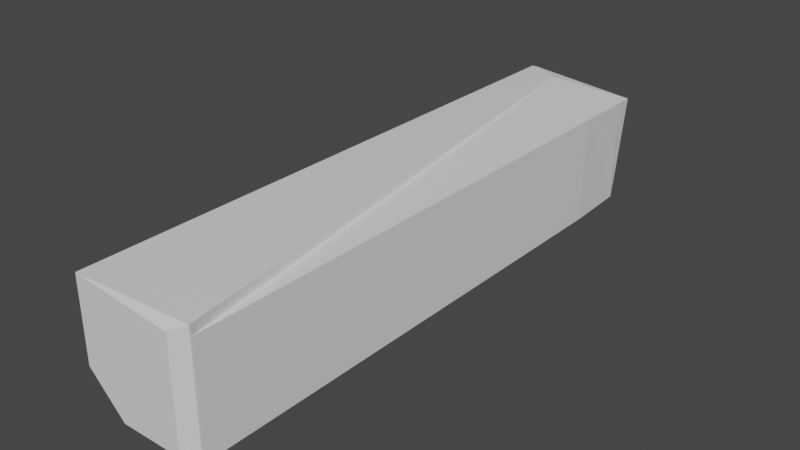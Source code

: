 # Source: Rock_Step_1.blend  (saved by Blender 2.80.75; exported with 4.5.12 LTS)
import bpy
from mathutils import Matrix  # noqa: F401  (used for matrix-valued properties, if any)

bpy.ops.wm.read_factory_settings(use_empty=True)
scene = bpy.context.scene
scene.name = 'Scene'

# ---- collections
col_collection = bpy.data.collections.new('Collection'); scene.collection.children.link(col_collection)

# ---- materials (node trees are filled in below, after node groups)
mat_material_001 = bpy.data.materials.new('Material.001')
mat_material_001.use_transparent_shadow = False
mat_material_001.diffuse_color = (0.214, 0.214, 0.214, 1.0)

# ---- material node trees
mat_material_001.use_nodes = True; mat_material_001.node_tree.nodes.clear()
_N = mat_material_001.node_tree.nodes; _L = mat_material_001.node_tree.links
n0 = _N.new('ShaderNodeOutputMaterial'); n0.name = 'Material Output'; n0.location = (300, 300)
n1 = _N.new('ShaderNodeBsdfPrincipled'); n1.name = 'Principled BSDF'; n1.location = (10, 300)
n1.distribution = 'GGX'
n1.subsurface_method = 'BURLEY'
n1.inputs[3].default_value = 1.45
n1.inputs[27].default_value = (0.0, 0.0, 0.0, 1.0)
n1.inputs[28].default_value = 1.0
_L.new(n1.outputs[0], n0.inputs[0])
n0.is_active_output = True

# ---- world
world_world = bpy.data.worlds.new('World'); scene.world = world_world
world_world.use_nodes = True; world_world.node_tree.nodes.clear()
_N = world_world.node_tree.nodes; _L = world_world.node_tree.links
n0 = _N.new('ShaderNodeOutputWorld'); n0.name = 'World Output'; n0.location = (300, 300)
n1 = _N.new('ShaderNodeBackground'); n1.name = 'Background'; n1.location = (10, 300)
n1.inputs[0].default_value = (0.05088, 0.05088, 0.05088, 1.0)
_L.new(n1.outputs[0], n0.inputs[0])
n0.is_active_output = True
world_world.color = (0.05088, 0.05088, 0.05088)
world_world.use_sun_shadow = False
world_world.sun_shadow_jitter_overblur = 0.0

# ---- meshes
me_cube_001 = bpy.data.meshes.new('Cube.001')
me_cube_001.from_pydata([(-1.0, -1.0, 1.0), (-1.0, 1.0, 1.0), (1.0, -0.976, -1.0), (0.9979, -0.981, -1.0), (0.9979, -0.981, 1.0), (0.9979, -0.981, -1.0), (0.6892, -1.0, -1.0), (1.0, -0.976, 0.8343), (1.0, -0.976, 0.8343), (0.9979, -0.981, 1.0), (0.8533, 1.0, -1.0), (0.9479, 0.9608, -1.0), (1.0, 0.9446, 0.8343), (1.0, 1.0, 0.8343), (0.9479, 0.9608, -1.0), (1.0, 0.7375, -1.0), (1.0, 0.7375, 0.8343), (1.0, 0.9446, 0.8343), (-0.3681, 0.9457, 1.0), (-0.8726, 1.0, 1.0), (1.0, 1.0, 0.8343), (1.0, 0.9455, 0.8343), (0.6892, -1.0, 0.8209), (-1.0, -1.0, 1.0), (0.9979, -0.981, 1.0), (0.9979, -0.981, 0.8209), (-1.0, -1.0, -0.3827), (-0.3827, -1.0, -1.0), (-0.3827, 1.0, -1.0), (-1.0, 1.0, -0.3827)], [], [(6, 22, 23, 0, 26, 27), (26, 0, 1, 29), (24, 25, 5, 3, 4), (2, 7, 8, 9, 4, 3), (28, 29, 1, 19, 20, 13, 10), (20, 21, 8, 7, 16, 17, 12, 13), (22, 6, 5, 25), (18, 9, 8, 21), (10, 13, 12, 11), (15, 16, 7, 2), (16, 15, 14, 17), (17, 14, 11, 12), (20, 19, 18, 21), (24, 23, 22, 25), (18, 19, 1, 0, 23, 24, 4, 9), (28, 27, 26, 29), (28, 10, 11, 14, 15, 2, 3, 5, 6, 27)])
_uv = me_cube_001.uv_layers.new(name='UVMap')
_uv.uv.foreach_set('vector', [0.375, 0.7889, 0.6026, 0.7889, 0.625, 1.0, 0.625, 1.0, 0.4522, 1.0, 0.375, 0.9228, 0.4522, 0.0, 0.625, 0.0, 0.625, 0.25, 0.4522, 0.25, 0.625, 0.7479, 0.625, 0.7479, 0.625, 0.7479, 0.625, 0.7479, 0.625, 0.7479, 0.375, 0.747, 0.6043, 0.747, 0.6043, 0.747, 0.625, 0.7479, 0.625, 0.7479, 0.375, 0.7479, 0.375, 0.3272, 0.4522, 0.25, 0.625, 0.25, 0.625, 0.2659, 0.6043, 0.5, 0.6043, 0.5, 0.375, 0.4817, 0.6043, 0.5, 0.6043, 0.5068, 0.6043, 0.747, 0.6043, 0.747, 0.6043, 0.5328, 0.6043, 0.5069, 0.6043, 0.5069, 0.6043, 0.5, 0.6026, 0.7889, 0.375, 0.7889, 0.375, 0.7479, 0.6026, 0.7479, 0.796, 0.5068, 0.6253, 0.7476, 0.6043, 0.747, 0.6043, 0.5068, 0.375, 0.4817, 0.6043, 0.5, 0.6043, 0.5069, 0.375, 0.4984, 0.375, 0.5328, 0.6043, 0.5328, 0.6043, 0.747, 0.375, 0.747, 0.6043, 0.5328, 0.375, 0.5328, 0.375, 0.4984, 0.6043, 0.5069, 0.6043, 0.5069, 0.375, 0.4984, 0.375, 0.4984, 0.6043, 0.5069, 0.6043, 0.5, 0.625, 0.2659, 0.6244, 0.3289, 0.6043, 0.5, 0.6253, 0.7476, 0.875, 0.75, 0.6639, 0.75, 0.6253, 0.7476, 0.796, 0.5068, 0.8591, 0.5, 0.875, 0.5, 0.875, 0.75, 0.875, 0.75, 0.6253, 0.7476, 0.6253, 0.7476, 0.6253, 0.7476, 0.2022, 0.5, 0.2022, 0.75, 0.125, 0.75, 0.125, 0.5, 0.2022, 0.5, 0.3567, 0.5, 0.3685, 0.5049, 0.3685, 0.5049, 0.375, 0.5328, 0.375, 0.747, 0.3747, 0.7476, 0.3747, 0.7476, 0.3361, 0.75, 0.2022, 0.75])
me_cube_001.materials.append(mat_material_001)
me_cube_001.use_remesh_preserve_volume = False
me_cube_001.use_remesh_preserve_attributes = False
me_cube_001.use_mirror_vertex_groups = False
me_cube_001.update()

# ---- objects
ob_cube = bpy.data.objects.new('Cube', me_cube_001)

# ---- transforms, parenting, visibility, modifiers, constraints
ob_cube.location = (0.0, 0.0, 0.0)
ob_cube.scale = (1.0, 5.026, 1.0)
ob_cube.lineart.crease_threshold = 0.0

# ---- collection membership
col_collection.objects.link(ob_cube)

# ---- scene / render settings (as saved in the file)
scene.frame_start = 1; scene.frame_end = 250; scene.frame_set(1)
scene.render.engine = 'BLENDER_EEVEE_NEXT'
scene.cycles.use_denoising = False
scene.cycles.samples = 128
scene.cycles.sampling_pattern = 'TABULATED_SOBOL'
scene.cycles.use_adaptive_sampling = False
scene.cycles.use_light_tree = False
scene.view_settings.view_transform = 'Filmic'
bpy.context.view_layer.update()

# ---- added for rendering (the .blend has no active camera and no usable light): camera, sun
cam_auto = bpy.data.cameras.new('AutoCamera')
cam_auto.lens = 50.0
cam_auto.sensor_width = 36.0
cam_auto.clip_end = 1000.0
ob_auto_camera = bpy.data.objects.new('AutoCamera', cam_auto)
scene.collection.objects.link(ob_auto_camera)
ob_auto_camera.location = (9.66181, -11.5942, 7.72945)
ob_auto_camera.rotation_euler = (1.09748, -7.21219e-08, 0.694738)
scene.camera = ob_auto_camera
light_auto_sun = bpy.data.lights.new('AutoSun', 'SUN')
light_auto_sun.energy = 3.0
light_auto_sun.angle = 0.0523599
ob_auto_sun = bpy.data.objects.new('AutoSun', light_auto_sun)
scene.collection.objects.link(ob_auto_sun)
ob_auto_sun.rotation_euler = (0.872665, 0.174533, 0.523599)
bpy.context.view_layer.update()
